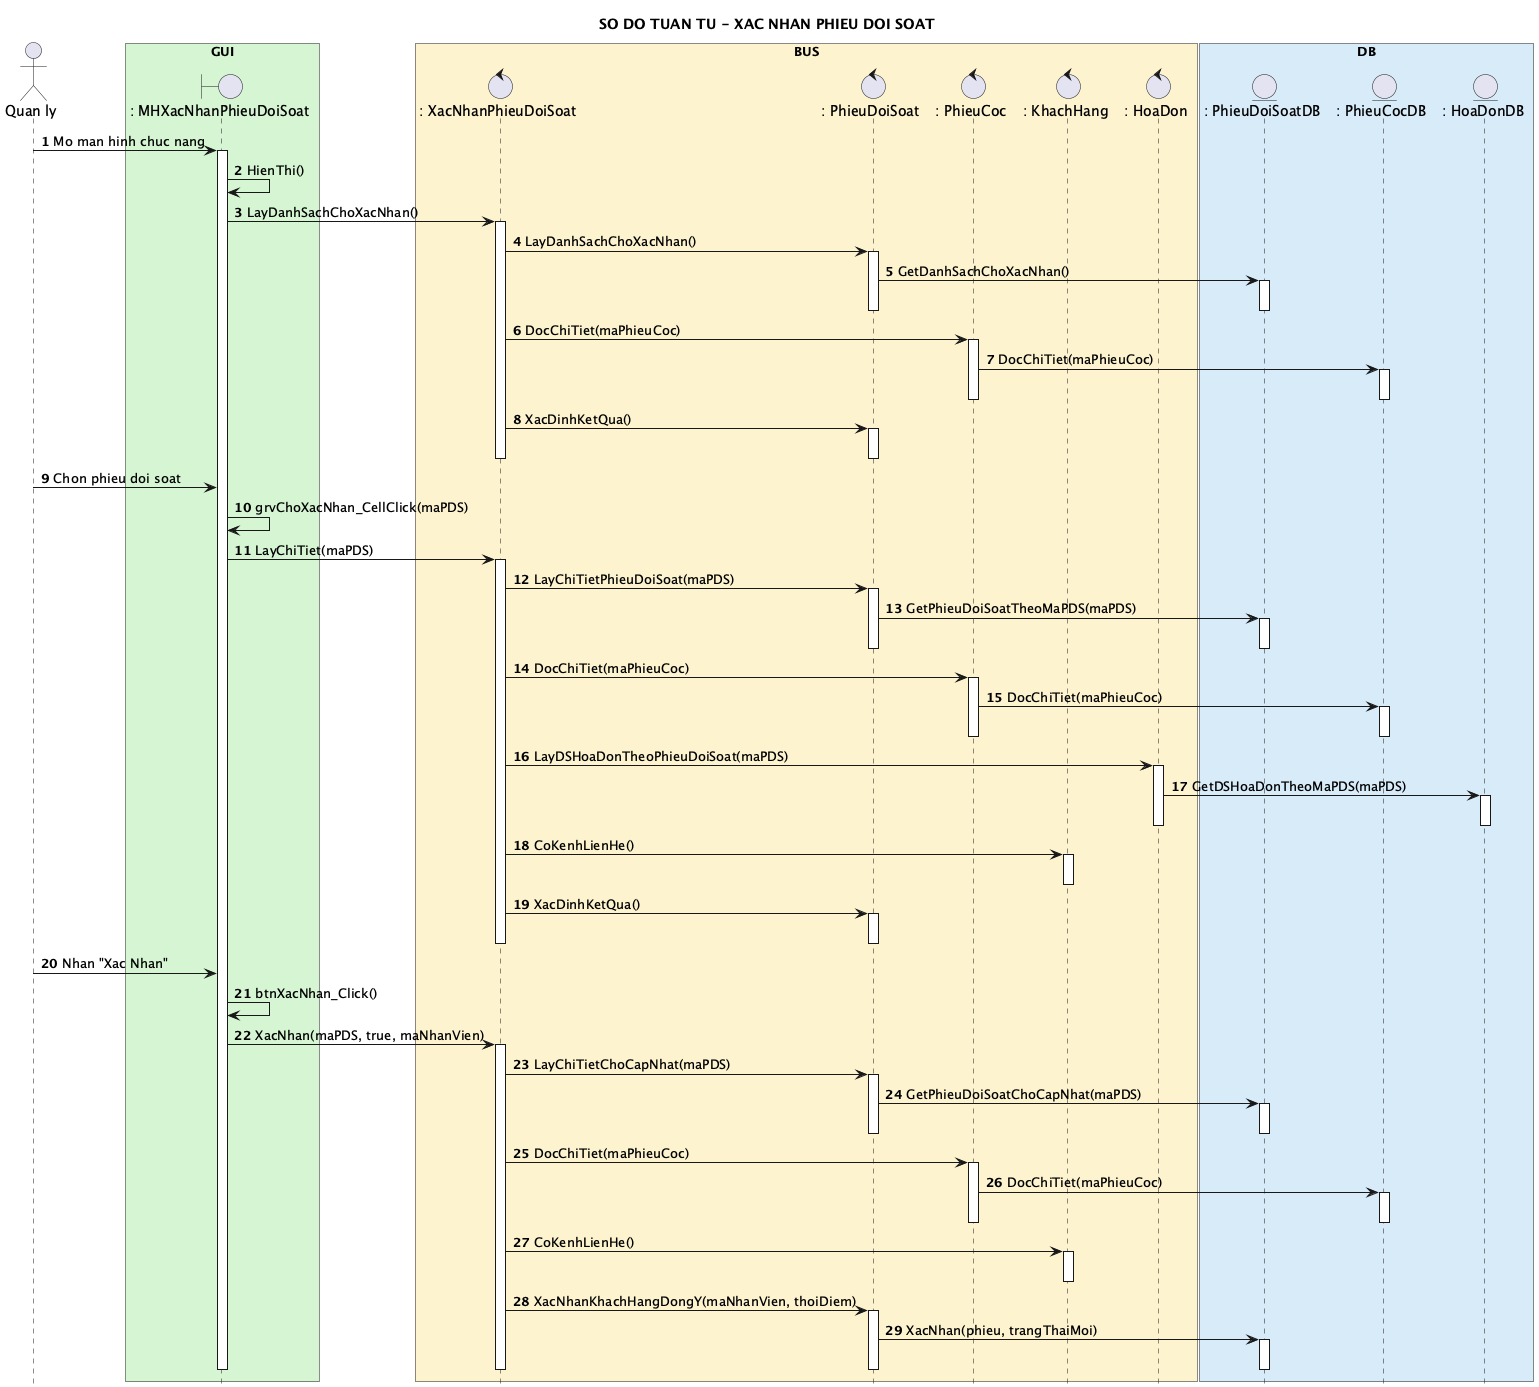

The diagram above was rendered by PlantUML. Its source (embedded in the PNG):
@startuml
title SO DO TUAN TU - XAC NHAN PHIEU DOI SOAT
hide footbox
autonumber 1 1
skinparam shadowing false
actor "Quan ly" as QL

box "GUI" #D5F5D3
boundary ": MHXacNhanPhieuDoiSoat" as MH
end box

box "BUS" #FCF3CF
control ": XacNhanPhieuDoiSoat" as XN
control ": PhieuDoiSoat" as PDS
control ": PhieuCoc" as PC
control ": KhachHang" as KH
control ": HoaDon" as HDON
end box

box "DB" #D6EAF8
entity ": PhieuDoiSoatDB" as PDSDB
entity ": PhieuCocDB" as PCDB
entity ": HoaDonDB" as HDONDB
end box

QL -> MH : Mo man hinh chuc nang
activate MH
MH -> MH : HienThi()
MH -> XN : LayDanhSachChoXacNhan()
activate XN
XN -> PDS : LayDanhSachChoXacNhan()
activate PDS
PDS -> PDSDB : GetDanhSachChoXacNhan()
activate PDSDB
deactivate PDSDB
deactivate PDS
XN -> PC : DocChiTiet(maPhieuCoc)
activate PC
PC -> PCDB : DocChiTiet(maPhieuCoc)
activate PCDB
deactivate PCDB
deactivate PC
XN -> PDS : XacDinhKetQua()
activate PDS

deactivate PDS
deactivate XN
QL -> MH : Chon phieu doi soat
MH -> MH : grvChoXacNhan_CellClick(maPDS)
MH -> XN : LayChiTiet(maPDS)
activate XN
XN -> PDS : LayChiTietPhieuDoiSoat(maPDS)
activate PDS
PDS -> PDSDB : GetPhieuDoiSoatTheoMaPDS(maPDS)
activate PDSDB
deactivate PDSDB
deactivate PDS
XN -> PC : DocChiTiet(maPhieuCoc)
activate PC
PC -> PCDB : DocChiTiet(maPhieuCoc)
activate PCDB
deactivate PCDB
deactivate PC
XN -> HDON : LayDSHoaDonTheoPhieuDoiSoat(maPDS)
activate HDON
HDON -> HDONDB : GetDSHoaDonTheoMaPDS(maPDS)
activate HDONDB
deactivate HDONDB
deactivate HDON
XN -> KH : CoKenhLienHe()
activate KH
deactivate KH
XN -> PDS : XacDinhKetQua()
activate PDS

deactivate PDS
deactivate XN
QL -> MH : Nhan "Xac Nhan"
MH -> MH : btnXacNhan_Click()
MH -> XN : XacNhan(maPDS, true, maNhanVien)
activate XN
XN -> PDS : LayChiTietChoCapNhat(maPDS)
activate PDS
PDS -> PDSDB : GetPhieuDoiSoatChoCapNhat(maPDS)
activate PDSDB
deactivate PDSDB
deactivate PDS
XN -> PC : DocChiTiet(maPhieuCoc)
activate PC
PC -> PCDB : DocChiTiet(maPhieuCoc)
activate PCDB
deactivate PCDB
deactivate PC
XN -> KH : CoKenhLienHe()
activate KH
deactivate KH
XN -> PDS : XacNhanKhachHangDongY(maNhanVien, thoiDiem)
activate PDS
PDS -> PDSDB : XacNhan(phieu, trangThaiMoi)
activate PDSDB
deactivate PDSDB
deactivate PDS
deactivate XN
deactivate MH
@enduml